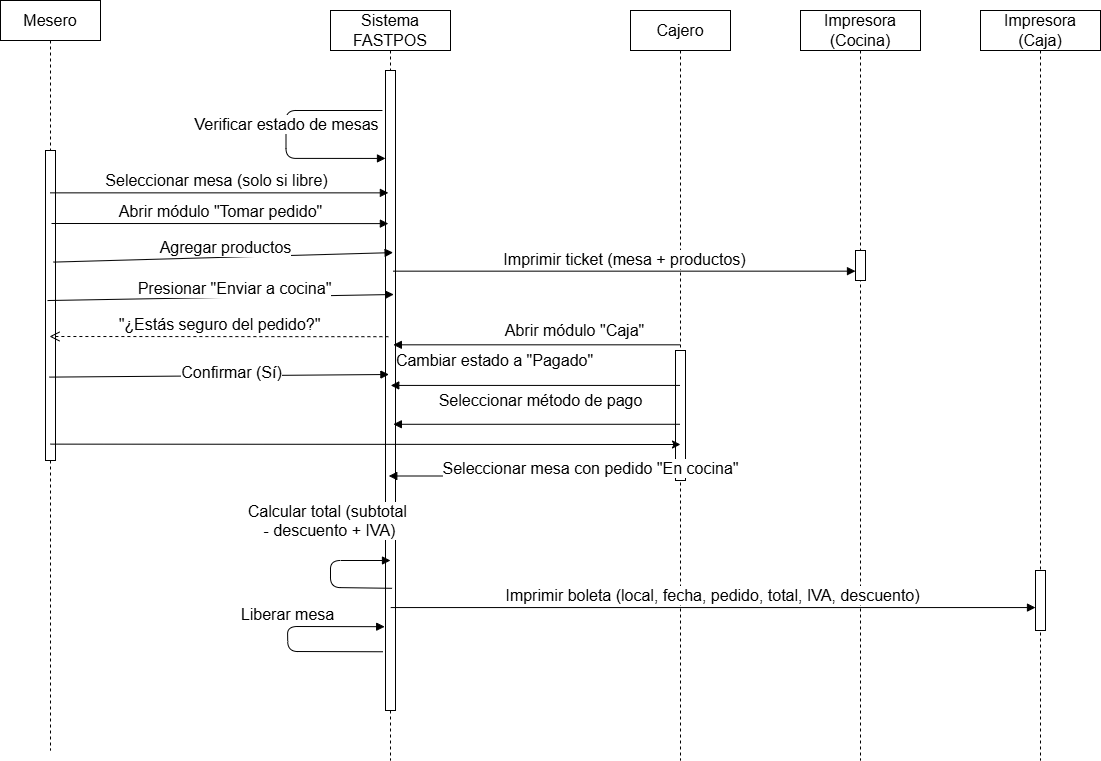

The diagram above was exported from draw.io. Its source (the exported page's mxGraphModel, read from the mxfile embedded in the PNG):
<mxGraphModel dx="2603" dy="925" grid="1" gridSize="10" guides="1" tooltips="1" connect="1" arrows="1" fold="1" page="1" pageScale="1" pageWidth="827" pageHeight="1169" math="0" shadow="0">
  <root>
    <mxCell id="0" />
    <mxCell id="1" parent="0" />
    <mxCell id="BNLd41X--MOerrmgRvtM-1" parent="1" style="shape=umlLifeline;perimeter=lifelinePerimeter;whiteSpace=wrap;html=1;container=1;collapsible=0;recursiveResize=0;outlineConnect=0;fontSize=16;" value="Mesero" vertex="1">
      <mxGeometry height="750" width="100" x="-50" y="20" as="geometry" />
    </mxCell>
    <mxCell id="BNLd41X--MOerrmgRvtM-2" parent="BNLd41X--MOerrmgRvtM-1" style="html=1;points=[];perimeter=orthogonalPerimeter;fontSize=16;" value="" vertex="1">
      <mxGeometry height="310" width="10" x="45" y="150" as="geometry" />
    </mxCell>
    <mxCell id="BNLd41X--MOerrmgRvtM-4" parent="1" style="shape=umlLifeline;perimeter=lifelinePerimeter;whiteSpace=wrap;html=1;container=1;collapsible=0;recursiveResize=0;outlineConnect=0;fontSize=16;" value="Cajero" vertex="1">
      <mxGeometry height="750" width="100" x="580" y="30" as="geometry" />
    </mxCell>
    <mxCell id="BNLd41X--MOerrmgRvtM-5" parent="BNLd41X--MOerrmgRvtM-4" style="html=1;points=[];perimeter=orthogonalPerimeter;fontSize=16;" value="" vertex="1">
      <mxGeometry height="130" width="10" x="45" y="340" as="geometry" />
    </mxCell>
    <mxCell id="BNLd41X--MOerrmgRvtM-6" parent="1" style="shape=umlLifeline;perimeter=lifelinePerimeter;whiteSpace=wrap;html=1;container=1;collapsible=0;recursiveResize=0;outlineConnect=0;fontSize=16;" value="Sistema FASTPOS" vertex="1">
      <mxGeometry height="750" width="120" x="280" y="30" as="geometry" />
    </mxCell>
    <mxCell id="BNLd41X--MOerrmgRvtM-7" parent="BNLd41X--MOerrmgRvtM-6" style="html=1;points=[];perimeter=orthogonalPerimeter;fontSize=16;" value="" vertex="1">
      <mxGeometry height="640" width="10" x="55" y="60" as="geometry" />
    </mxCell>
    <mxCell id="BNLd41X--MOerrmgRvtM-13" edge="1" parent="BNLd41X--MOerrmgRvtM-6" style="html=1;verticalAlign=bottom;endArrow=block;edgeStyle=orthogonalEdgeStyle;exitX=0.141;exitY=0.021;exitDx=0;exitDy=0;exitPerimeter=0;fontSize=16;" value="Verificar estado de mesas">
      <mxGeometry relative="1" width="80" as="geometry">
        <Array as="points">
          <mxPoint x="-44.5" y="147.82" />
        </Array>
        <mxPoint x="51.909999999999854" y="100.00000000000006" as="sourcePoint" />
        <mxPoint x="55.000000000000455" y="147.93111111111108" as="targetPoint" />
      </mxGeometry>
    </mxCell>
    <mxCell id="BNLd41X--MOerrmgRvtM-25" edge="1" parent="BNLd41X--MOerrmgRvtM-6" style="html=1;verticalAlign=bottom;endArrow=block;entryX=-0.081;entryY=0.89;entryDx=0;entryDy=0;entryPerimeter=0;exitX=-0.007;exitY=0.897;exitDx=0;exitDy=0;exitPerimeter=0;fontSize=16;" value="Liberar mesa">
      <mxGeometry relative="1" width="80" x="0.1029" as="geometry">
        <mxPoint as="offset" />
        <Array as="points">
          <mxPoint x="-42.63" y="641" />
          <mxPoint x="-43" y="616" />
        </Array>
        <mxPoint x="52.30000000000006" y="641.2599999999999" as="sourcePoint" />
        <mxPoint x="54.19000000000051" y="616.2" as="targetPoint" />
      </mxGeometry>
    </mxCell>
    <mxCell id="BNLd41X--MOerrmgRvtM-23" edge="1" parent="BNLd41X--MOerrmgRvtM-6" style="html=1;verticalAlign=bottom;endArrow=block;exitX=0.655;exitY=0.76;exitDx=0;exitDy=0;exitPerimeter=0;fontSize=16;" value="Calcular total (subtotal&amp;nbsp;&lt;div&gt;- descuento + IVA)&lt;/div&gt;">
      <mxGeometry relative="1" width="80" x="0.1922" y="18" as="geometry">
        <mxPoint x="-1" as="offset" />
        <Array as="points">
          <mxPoint y="577" />
          <mxPoint y="550" />
        </Array>
        <mxPoint x="61.549999999999955" y="577.8000000000001" as="sourcePoint" />
        <mxPoint x="60" y="550" as="targetPoint" />
      </mxGeometry>
    </mxCell>
    <mxCell id="BNLd41X--MOerrmgRvtM-8" parent="1" style="shape=umlLifeline;perimeter=lifelinePerimeter;whiteSpace=wrap;html=1;container=1;collapsible=0;recursiveResize=0;outlineConnect=0;fontSize=16;" value="Impresora (Cocina)" vertex="1">
      <mxGeometry height="750" width="120" x="750" y="30" as="geometry" />
    </mxCell>
    <mxCell id="BNLd41X--MOerrmgRvtM-9" parent="BNLd41X--MOerrmgRvtM-8" style="html=1;points=[];perimeter=orthogonalPerimeter;fontSize=16;" value="" vertex="1">
      <mxGeometry height="30" width="10" x="55" y="240" as="geometry" />
    </mxCell>
    <mxCell id="BNLd41X--MOerrmgRvtM-10" parent="1" style="shape=umlLifeline;perimeter=lifelinePerimeter;whiteSpace=wrap;html=1;container=1;collapsible=0;recursiveResize=0;outlineConnect=0;fontSize=16;" value="Impresora (Caja)" vertex="1">
      <mxGeometry height="750" width="120" x="930" y="30" as="geometry" />
    </mxCell>
    <mxCell id="BNLd41X--MOerrmgRvtM-11" parent="BNLd41X--MOerrmgRvtM-10" style="html=1;points=[];perimeter=orthogonalPerimeter;fontSize=16;" value="" vertex="1">
      <mxGeometry height="60" width="10" x="55" y="560" as="geometry" />
    </mxCell>
    <mxCell id="BNLd41X--MOerrmgRvtM-12" edge="1" parent="1" style="html=1;verticalAlign=bottom;endArrow=block;entryX=0.289;entryY=0.195;entryDx=0;entryDy=0;entryPerimeter=0;fontSize=16;" value="Abrir módulo &quot;Tomar pedido&quot;">
      <mxGeometry relative="1" width="80" x="0.0045" as="geometry">
        <mxPoint as="offset" />
        <mxPoint x="1" y="243" as="sourcePoint" />
        <mxPoint x="337.8900000000003" y="243.10000000000014" as="targetPoint" />
      </mxGeometry>
    </mxCell>
    <mxCell id="BNLd41X--MOerrmgRvtM-14" edge="1" parent="1" source="BNLd41X--MOerrmgRvtM-1" style="html=1;verticalAlign=bottom;endArrow=block;entryX=0.289;entryY=0.142;entryDx=0;entryDy=0;entryPerimeter=0;fontSize=16;" value="Seleccionar mesa (solo si libre)">
      <mxGeometry relative="1" width="80" x="-0.0212" as="geometry">
        <mxPoint as="offset" />
        <mxPoint x="158.27777777777783" y="212.36000000000013" as="sourcePoint" />
        <mxPoint x="337.8900000000003" y="212.36000000000013" as="targetPoint" />
      </mxGeometry>
    </mxCell>
    <mxCell id="BNLd41X--MOerrmgRvtM-15" edge="1" parent="1" source="BNLd41X--MOerrmgRvtM-2" style="html=1;verticalAlign=bottom;endArrow=block;entryX=0.363;entryY=0.245;entryDx=0;entryDy=0;entryPerimeter=0;fontSize=16;exitX=0.806;exitY=0.36;exitDx=0;exitDy=0;exitPerimeter=0;" value="Agregar productos">
      <mxGeometry relative="1" width="80" x="0.0128" y="-2" as="geometry">
        <mxPoint as="offset" />
        <mxPoint x="3" y="272" as="sourcePoint" />
        <mxPoint x="342.6300000000001" y="272.10000000000014" as="targetPoint" />
      </mxGeometry>
    </mxCell>
    <mxCell id="BNLd41X--MOerrmgRvtM-16" edge="1" parent="1" style="html=1;verticalAlign=bottom;endArrow=open;dashed=1;endSize=8;exitX=0.289;exitY=0.39;exitDx=0;exitDy=0;exitPerimeter=0;fontSize=16;entryX=0.49;entryY=0.448;entryDx=0;entryDy=0;entryPerimeter=0;" target="BNLd41X--MOerrmgRvtM-1" value="&quot;¿Estás seguro del pedido?&quot;">
      <mxGeometry relative="1" width="80" as="geometry">
        <mxPoint x="337.8900000000003" y="356.20000000000005" as="sourcePoint" />
        <mxPoint x="158.27777777777783" y="356.20000000000005" as="targetPoint" />
      </mxGeometry>
    </mxCell>
    <mxCell id="BNLd41X--MOerrmgRvtM-17" edge="1" parent="1" source="BNLd41X--MOerrmgRvtM-2" style="html=1;verticalAlign=bottom;endArrow=block;entryX=0.341;entryY=0.475;entryDx=0;entryDy=0;entryPerimeter=0;fontSize=16;exitX=0.402;exitY=0.731;exitDx=0;exitDy=0;exitPerimeter=0;" target="BNLd41X--MOerrmgRvtM-7" value="Confirmar (Sí)">
      <mxGeometry relative="1" width="80" x="0.075" y="-9" as="geometry">
        <mxPoint as="offset" />
        <mxPoint x="10" y="394" as="sourcePoint" />
        <mxPoint x="338.6300000000001" y="374.7600000000002" as="targetPoint" />
      </mxGeometry>
    </mxCell>
    <mxCell id="BNLd41X--MOerrmgRvtM-18" edge="1" parent="1" style="html=1;verticalAlign=bottom;endArrow=block;exitX=0.756;exitY=0.277;exitDx=0;exitDy=0;exitPerimeter=0;fontSize=16;" target="BNLd41X--MOerrmgRvtM-9" value="Imprimir ticket (mesa + productos)">
      <mxGeometry relative="1" width="80" as="geometry">
        <mxPoint x="342.5600000000004" y="290.6600000000001" as="sourcePoint" />
        <mxPoint x="430" y="300" as="targetPoint" />
      </mxGeometry>
    </mxCell>
    <mxCell id="BNLd41X--MOerrmgRvtM-20" edge="1" parent="1" style="html=1;verticalAlign=bottom;endArrow=block;entryX=0.786;entryY=0.404;entryDx=0;entryDy=0;entryPerimeter=0;fontSize=16;" value="Abrir módulo &quot;Caja&quot;">
      <mxGeometry relative="1" width="80" x="-0.2583" y="-2" as="geometry">
        <mxPoint as="offset" />
        <mxPoint x="629.5000000000005" y="364.31999999999994" as="sourcePoint" />
        <mxPoint x="342.8600000000001" y="364.31999999999994" as="targetPoint" />
      </mxGeometry>
    </mxCell>
    <mxCell id="BNLd41X--MOerrmgRvtM-21" edge="1" parent="1" style="html=1;verticalAlign=bottom;endArrow=block;entryX=0.524;entryY=0.474;entryDx=0;entryDy=0;entryPerimeter=0;fontSize=16;" value="Cambiar estado a &quot;Pagado&quot;">
      <mxGeometry relative="1" width="80" x="0.283" y="-13" as="geometry">
        <mxPoint as="offset" />
        <mxPoint x="629.5000000000005" y="404.91999999999985" as="sourcePoint" />
        <mxPoint x="340.24000000000024" y="404.91999999999985" as="targetPoint" />
      </mxGeometry>
    </mxCell>
    <mxCell id="BNLd41X--MOerrmgRvtM-22" edge="1" parent="1" style="html=1;verticalAlign=bottom;endArrow=block;entryX=0.786;entryY=0.541;entryDx=0;entryDy=0;entryPerimeter=0;fontSize=16;" value="Seleccionar método de pago">
      <mxGeometry relative="1" width="80" x="-0.0242" y="-12" as="geometry">
        <mxPoint as="offset" />
        <mxPoint x="629.5000000000005" y="443.7800000000002" as="sourcePoint" />
        <mxPoint x="342.8600000000001" y="443.7800000000002" as="targetPoint" />
      </mxGeometry>
    </mxCell>
    <mxCell id="BNLd41X--MOerrmgRvtM-24" edge="1" parent="1" style="html=1;verticalAlign=bottom;endArrow=block;exitX=0.524;exitY=0.857;exitDx=0;exitDy=0;exitPerimeter=0;fontSize=16;" target="BNLd41X--MOerrmgRvtM-11" value="Imprimir boleta (local, fecha, pedido, total, IVA, descuento)">
      <mxGeometry relative="1" width="80" as="geometry">
        <mxPoint x="340.24000000000024" y="627.0600000000002" as="sourcePoint" />
        <mxPoint x="430" y="560" as="targetPoint" />
      </mxGeometry>
    </mxCell>
    <mxCell id="BNLd41X--MOerrmgRvtM-27" edge="1" parent="1" source="BNLd41X--MOerrmgRvtM-2" style="html=1;verticalAlign=bottom;endArrow=block;entryX=0.824;entryY=0.35;entryDx=0;entryDy=0;entryPerimeter=0;fontSize=16;exitX=0.2;exitY=0.484;exitDx=0;exitDy=0;exitPerimeter=0;" target="BNLd41X--MOerrmgRvtM-7" value="Presionar &quot;Enviar a cocina&quot;">
      <mxGeometry relative="1" width="80" x="0.0804" y="-3" as="geometry">
        <mxPoint as="offset" />
        <mxPoint x="158.27777777777783" y="333.58000000000015" as="sourcePoint" />
        <mxPoint x="341.59000000000015" y="333.58000000000015" as="targetPoint" />
      </mxGeometry>
    </mxCell>
    <mxCell id="BNLd41X--MOerrmgRvtM-32" edge="1" parent="1" style="html=1;verticalAlign=bottom;endArrow=block;exitX=0.152;exitY=0.255;exitDx=0;exitDy=0;exitPerimeter=0;fontSize=16;" value="Seleccionar mesa con pedido &quot;En cocina&quot;">
      <mxGeometry relative="1" width="80" x="-0.3997" y="5" as="geometry">
        <mxPoint y="-1" as="offset" />
        <mxPoint x="626.52" y="495.5" as="sourcePoint" />
        <mxPoint x="338.2777777777778" y="495.5" as="targetPoint" />
      </mxGeometry>
    </mxCell>
    <mxCell id="BNLd41X--MOerrmgRvtM-3" edge="1" parent="1" style="rounded=0;html=1;jettySize=auto;orthogonalLoop=1;fontSize=16;exitX=0.146;exitY=0.976;exitDx=0;exitDy=0;exitPerimeter=0;">
      <mxGeometry relative="1" as="geometry">
        <mxPoint x="3.6415315207705135e-14" y="463.62999999999994" as="sourcePoint" />
        <mxPoint x="630" y="464" as="targetPoint" />
      </mxGeometry>
    </mxCell>
  </root>
</mxGraphModel>